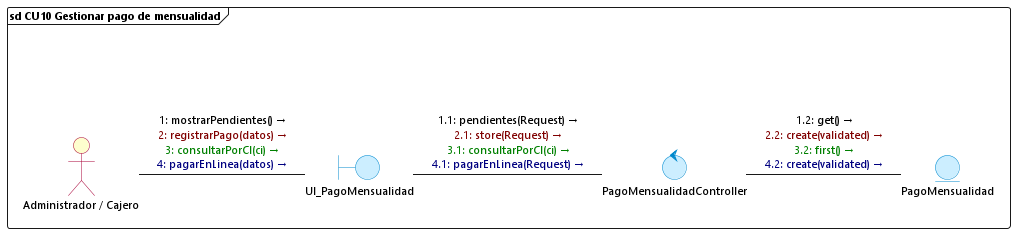

The diagram above was rendered by PlantUML. Its source (embedded in the PNG):
@startuml cu10_gestionar_pago_mensualidad
skinparam backgroundColor white
skinparam defaultFontName "Segoe UI"
skinparam defaultFontSize 11
skinparam interfaceBackgroundColor transparent
skinparam interfaceBorderColor transparent
skinparam actorBackgroundColor #FEFECE
skinparam actorBorderColor #A80036
skinparam boundaryBackgroundColor #CCEEFF
skinparam boundaryBorderColor #0088CC
skinparam controlBackgroundColor #CCEEFF
skinparam controlBorderColor #0088CC
skinparam entityBackgroundColor #CCEEFF
skinparam entityBorderColor #0088CC

frame "sd CU10 Gestionar pago de mensualidad" {
    () " " as spacer
    actor "Administrador / Cajero" as Cajero
    boundary UI_PagoMensualidad
    control PagoMensualidadController
    entity PagoMensualidad

    spacer -[hidden]down- Cajero

    Cajero -right- UI_PagoMensualidad : <font color=#000000>1: mostrarPendientes() →</font>\n<font color=#800000>2: registrarPago(datos) →</font>\n<font color=#008000>3: consultarPorCI(ci) →</font>\n<font color=#000080>4: pagarEnLinea(datos) →</font>

    UI_PagoMensualidad -right- PagoMensualidadController : <font color=#000000>1.1: pendientes(Request) →</font>\n<font color=#800000>2.1: store(Request) →</font>\n<font color=#008000>3.1: consultarPorCI(ci) →</font>\n<font color=#000080>4.1: pagarEnLinea(Request) →</font>

    PagoMensualidadController -right- PagoMensualidad : <font color=#000000>1.2: get() →</font>\n<font color=#800000>2.2: create(validated) →</font>\n<font color=#008000>3.2: first() →</font>\n<font color=#000080>4.2: create(validated) →</font>
}
@enduml